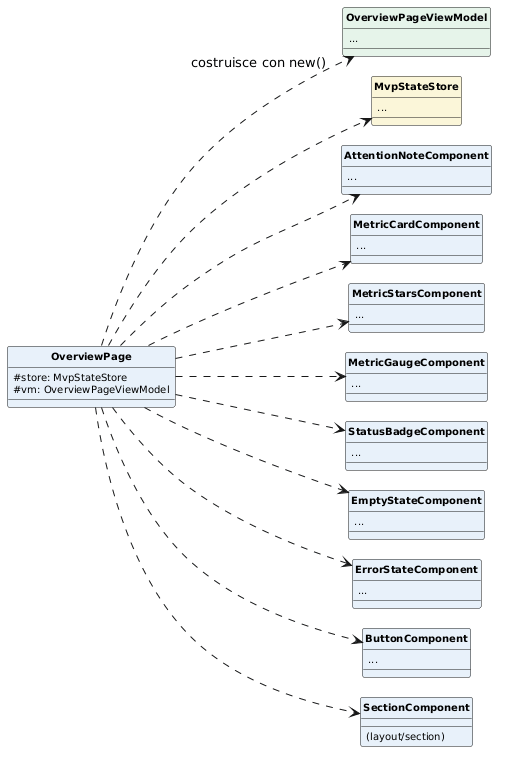

The diagram above was rendered by PlantUML. Its source (embedded in the PNG):
@startuml
skinparam classAttributeIconSize 0
skinparam classFontStyle bold
skinparam classFontSize 12
skinparam classAttributeFontSize 10
skinparam shadowing false
skinparam packageStyle rectangle
skinparam nodesep 20
skinparam ranksep 30
hide circle
left to right direction

class OverviewPage #E8F1FA {
  #store: MvpStateStore
  #vm: OverviewPageViewModel
}

class OverviewPageViewModel #E6F4EA {
  ...
}
class MvpStateStore #FBF6D9 {
  ...
}
class AttentionNoteComponent #E8F1FA {
  ...
}
class MetricCardComponent #E8F1FA {
  ...
}
class MetricStarsComponent #E8F1FA {
  ...
}
class MetricGaugeComponent #E8F1FA {
  ...
}
class StatusBadgeComponent #E8F1FA {
  ...
}
class EmptyStateComponent #E8F1FA {
  ...
}
class ErrorStateComponent #E8F1FA {
  ...
}
class ButtonComponent #E8F1FA {
  ...
}
class SectionComponent #E8F1FA {
  (layout/section)
}

OverviewPage ..> OverviewPageViewModel : costruisce con new()
OverviewPage ..> MvpStateStore
OverviewPage ..> AttentionNoteComponent
OverviewPage ..> MetricCardComponent
OverviewPage ..> MetricStarsComponent
OverviewPage ..> MetricGaugeComponent
OverviewPage ..> StatusBadgeComponent
OverviewPage ..> EmptyStateComponent
OverviewPage ..> ErrorStateComponent
OverviewPage ..> ButtonComponent
OverviewPage ..> SectionComponent
@enduml